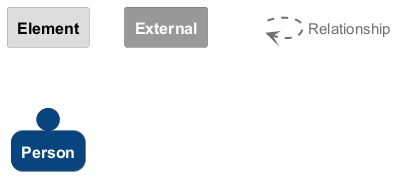

The diagram above was rendered by PlantUML. Its source (embedded in the PNG):
@startuml
set separator none

skinparam {
  shadowing false
  arrowFontSize 15
  defaultTextAlignment center
  wrapWidth 100
  maxMessageSize 100
}
hide stereotype

skinparam rectangle<<_transparent>> {
  BorderColor transparent
  BackgroundColor transparent
  FontColor transparent
}

skinparam rectangle<<1>> {
  BackgroundColor #dddddd
  FontColor #000000
  BorderColor #9a9a9a
}
rectangle "==Element" <<1>>

skinparam rectangle<<2>> {
  BackgroundColor #999999
  FontColor #ffffff
  BorderColor #6b6b6b
}
rectangle "==External" <<2>>

skinparam person<<3>> {
  BackgroundColor #08457e
  FontColor #ffffff
  BorderColor #053058
}
person "==Person" <<3>>

rectangle "." <<_transparent>> as 4
4 .[#707070,thickness=2].> 4 : "<color:#707070>Relationship"


@enduml